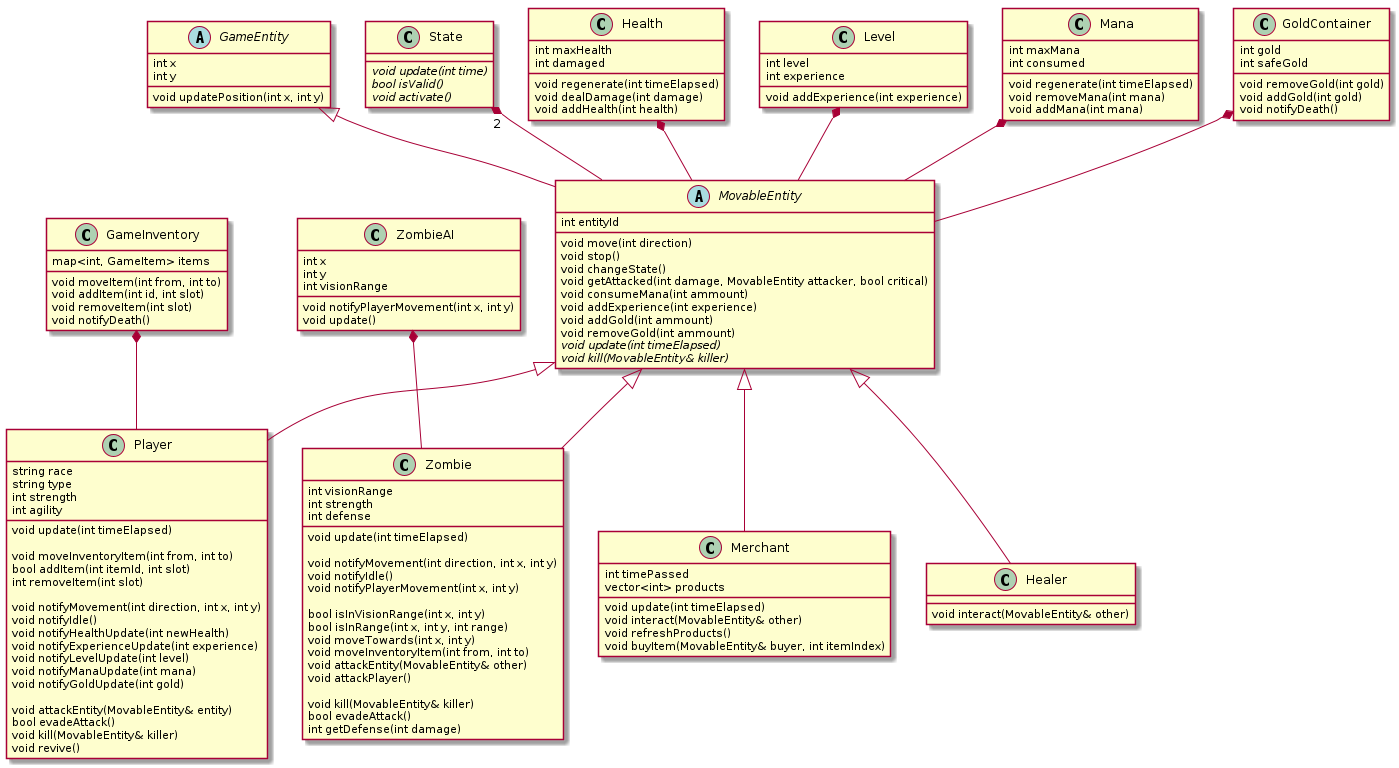

The diagram above was rendered by PlantUML. Its source (embedded in the PNG):
@startuml

abstract class GameEntity{
    int x
    int y
    void updatePosition(int x, int y)
}
abstract class MovableEntity{
    int entityId
    void move(int direction)
    void stop()       
    void changeState()
    void getAttacked(int damage, MovableEntity attacker, bool critical)
    void consumeMana(int ammount)
    void addExperience(int experience)
    void addGold(int ammount)
    void removeGold(int ammount)
    {abstract} void update(int timeElapsed)
    {abstract} void kill(MovableEntity& killer)
}

class State{
    {abstract} void update(int time)
    {abstract} bool isValid()
    {abstract} void activate()
}

class Health{
    int maxHealth
    int damaged
    void regenerate(int timeElapsed)
    void dealDamage(int damage)
    void addHealth(int health)
}

class Level{
    int level
    int experience
    void addExperience(int experience)
}

class Mana{
    int maxMana
    int consumed
    void regenerate(int timeElapsed)
    void removeMana(int mana)
    void addMana(int mana)
}

class GoldContainer{
    int gold
    int safeGold
    void removeGold(int gold)
    void addGold(int gold)
    void notifyDeath()
}

class Player{
    string race
    string type
    int strength
    int agility
    void update(int timeElapsed)   

    void moveInventoryItem(int from, int to)
    bool addItem(int itemId, int slot)
    int removeItem(int slot)

    void notifyMovement(int direction, int x, int y)
    void notifyIdle()
    void notifyHealthUpdate(int newHealth)
    void notifyExperienceUpdate(int experience)
    void notifyLevelUpdate(int level)
    void notifyManaUpdate(int mana)
    void notifyGoldUpdate(int gold)

    void attackEntity(MovableEntity& entity)
    bool evadeAttack()
       
    void kill(MovableEntity& killer)
    void revive()

}

class GameInventory{
    map<int, GameItem> items
    void moveItem(int from, int to)
    void addItem(int id, int slot)
    void removeItem(int slot)
    void notifyDeath()
}

class Zombie{
    int visionRange
    int strength
    int defense
    void update(int timeElapsed)

    void notifyMovement(int direction, int x, int y)
    void notifyIdle()
    void notifyPlayerMovement(int x, int y)
    
    bool isInVisionRange(int x, int y)
    bool isInRange(int x, int y, int range)
    void moveTowards(int x, int y)
    void moveInventoryItem(int from, int to)
    void attackEntity(MovableEntity& other)
    void attackPlayer()

    void kill(MovableEntity& killer)
    bool evadeAttack()
    int getDefense(int damage)
    
}
class Merchant{
    int timePassed
    vector<int> products
    void update(int timeElapsed)
    void interact(MovableEntity& other)
    void refreshProducts()
    void buyItem(MovableEntity& buyer, int itemIndex)
}

class Healer{
    void interact(MovableEntity& other)
}

class ZombieAI{
    int x
    int y
    int visionRange
    void notifyPlayerMovement(int x, int y)
    void update()
}

GameEntity <|-- MovableEntity
State "2" *-- MovableEntity
Health *-- MovableEntity
Mana *-- MovableEntity
Level *-- MovableEntity
GoldContainer *-- MovableEntity
ZombieAI *-- Zombie
GameInventory *-- Player
MovableEntity <|-- Player
MovableEntity <|-- Zombie
MovableEntity <|-- Merchant
MovableEntity <|-- Healer

@enduml